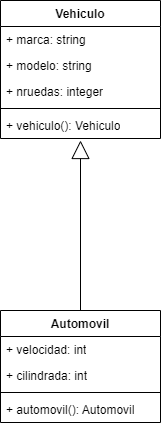

The diagram above was exported from draw.io. Its source (the exported page's mxGraphModel, read from the mxfile embedded in the PNG):
<mxGraphModel dx="880" dy="490" grid="1" gridSize="10" guides="1" tooltips="1" connect="1" arrows="1" fold="1" page="1" pageScale="1" pageWidth="827" pageHeight="1169" math="0" shadow="0">
  <root>
    <mxCell id="WIyWlLk6GJQsqaUBKTNV-0" />
    <mxCell id="WIyWlLk6GJQsqaUBKTNV-1" parent="WIyWlLk6GJQsqaUBKTNV-0" />
    <mxCell id="sqf_xOt4DdtYG8Azjcmp-20" value="Vehiculo" style="swimlane;fontStyle=1;align=center;verticalAlign=top;childLayout=stackLayout;horizontal=1;startSize=26;horizontalStack=0;resizeParent=1;resizeParentMax=0;resizeLast=0;collapsible=1;marginBottom=0;whiteSpace=wrap;html=1;" vertex="1" parent="WIyWlLk6GJQsqaUBKTNV-1">
      <mxGeometry x="150" y="20" width="160" height="138" as="geometry" />
    </mxCell>
    <mxCell id="sqf_xOt4DdtYG8Azjcmp-21" value="+ marca: string" style="text;strokeColor=none;fillColor=none;align=left;verticalAlign=top;spacingLeft=4;spacingRight=4;overflow=hidden;rotatable=0;points=[[0,0.5],[1,0.5]];portConstraint=eastwest;whiteSpace=wrap;html=1;" vertex="1" parent="sqf_xOt4DdtYG8Azjcmp-20">
      <mxGeometry y="26" width="160" height="26" as="geometry" />
    </mxCell>
    <mxCell id="sqf_xOt4DdtYG8Azjcmp-31" value="+ modelo: string" style="text;strokeColor=none;fillColor=none;align=left;verticalAlign=top;spacingLeft=4;spacingRight=4;overflow=hidden;rotatable=0;points=[[0,0.5],[1,0.5]];portConstraint=eastwest;whiteSpace=wrap;html=1;" vertex="1" parent="sqf_xOt4DdtYG8Azjcmp-20">
      <mxGeometry y="52" width="160" height="26" as="geometry" />
    </mxCell>
    <mxCell id="sqf_xOt4DdtYG8Azjcmp-30" value="+ nruedas: integer" style="text;strokeColor=none;fillColor=none;align=left;verticalAlign=top;spacingLeft=4;spacingRight=4;overflow=hidden;rotatable=0;points=[[0,0.5],[1,0.5]];portConstraint=eastwest;whiteSpace=wrap;html=1;" vertex="1" parent="sqf_xOt4DdtYG8Azjcmp-20">
      <mxGeometry y="78" width="160" height="26" as="geometry" />
    </mxCell>
    <mxCell id="sqf_xOt4DdtYG8Azjcmp-22" value="" style="line;strokeWidth=1;fillColor=none;align=left;verticalAlign=middle;spacingTop=-1;spacingLeft=3;spacingRight=3;rotatable=0;labelPosition=right;points=[];portConstraint=eastwest;strokeColor=inherit;" vertex="1" parent="sqf_xOt4DdtYG8Azjcmp-20">
      <mxGeometry y="104" width="160" height="8" as="geometry" />
    </mxCell>
    <mxCell id="sqf_xOt4DdtYG8Azjcmp-23" value="+ vehiculo(): Vehiculo" style="text;strokeColor=none;fillColor=none;align=left;verticalAlign=top;spacingLeft=4;spacingRight=4;overflow=hidden;rotatable=0;points=[[0,0.5],[1,0.5]];portConstraint=eastwest;whiteSpace=wrap;html=1;" vertex="1" parent="sqf_xOt4DdtYG8Azjcmp-20">
      <mxGeometry y="112" width="160" height="26" as="geometry" />
    </mxCell>
    <mxCell id="sqf_xOt4DdtYG8Azjcmp-24" value="Automovil" style="swimlane;fontStyle=1;align=center;verticalAlign=top;childLayout=stackLayout;horizontal=1;startSize=26;horizontalStack=0;resizeParent=1;resizeParentMax=0;resizeLast=0;collapsible=1;marginBottom=0;whiteSpace=wrap;html=1;" vertex="1" parent="WIyWlLk6GJQsqaUBKTNV-1">
      <mxGeometry x="150" y="330" width="160" height="112" as="geometry" />
    </mxCell>
    <mxCell id="sqf_xOt4DdtYG8Azjcmp-32" value="+ velocidad: int" style="text;strokeColor=none;fillColor=none;align=left;verticalAlign=top;spacingLeft=4;spacingRight=4;overflow=hidden;rotatable=0;points=[[0,0.5],[1,0.5]];portConstraint=eastwest;whiteSpace=wrap;html=1;" vertex="1" parent="sqf_xOt4DdtYG8Azjcmp-24">
      <mxGeometry y="26" width="160" height="26" as="geometry" />
    </mxCell>
    <mxCell id="sqf_xOt4DdtYG8Azjcmp-25" value="+ cilindrada: int" style="text;strokeColor=none;fillColor=none;align=left;verticalAlign=top;spacingLeft=4;spacingRight=4;overflow=hidden;rotatable=0;points=[[0,0.5],[1,0.5]];portConstraint=eastwest;whiteSpace=wrap;html=1;" vertex="1" parent="sqf_xOt4DdtYG8Azjcmp-24">
      <mxGeometry y="52" width="160" height="26" as="geometry" />
    </mxCell>
    <mxCell id="sqf_xOt4DdtYG8Azjcmp-26" value="" style="line;strokeWidth=1;fillColor=none;align=left;verticalAlign=middle;spacingTop=-1;spacingLeft=3;spacingRight=3;rotatable=0;labelPosition=right;points=[];portConstraint=eastwest;strokeColor=inherit;" vertex="1" parent="sqf_xOt4DdtYG8Azjcmp-24">
      <mxGeometry y="78" width="160" height="8" as="geometry" />
    </mxCell>
    <mxCell id="sqf_xOt4DdtYG8Azjcmp-27" value="+ automovil(): Automovil" style="text;strokeColor=none;fillColor=none;align=left;verticalAlign=top;spacingLeft=4;spacingRight=4;overflow=hidden;rotatable=0;points=[[0,0.5],[1,0.5]];portConstraint=eastwest;whiteSpace=wrap;html=1;" vertex="1" parent="sqf_xOt4DdtYG8Azjcmp-24">
      <mxGeometry y="86" width="160" height="26" as="geometry" />
    </mxCell>
    <mxCell id="sqf_xOt4DdtYG8Azjcmp-37" value="" style="endArrow=block;endSize=16;endFill=0;html=1;rounded=0;exitX=0.5;exitY=0;exitDx=0;exitDy=0;" edge="1" parent="WIyWlLk6GJQsqaUBKTNV-1" source="sqf_xOt4DdtYG8Azjcmp-24">
      <mxGeometry x="0.375" y="-60" width="160" relative="1" as="geometry">
        <mxPoint x="230" y="280" as="sourcePoint" />
        <mxPoint x="230" y="160" as="targetPoint" />
        <mxPoint as="offset" />
      </mxGeometry>
    </mxCell>
  </root>
</mxGraphModel>